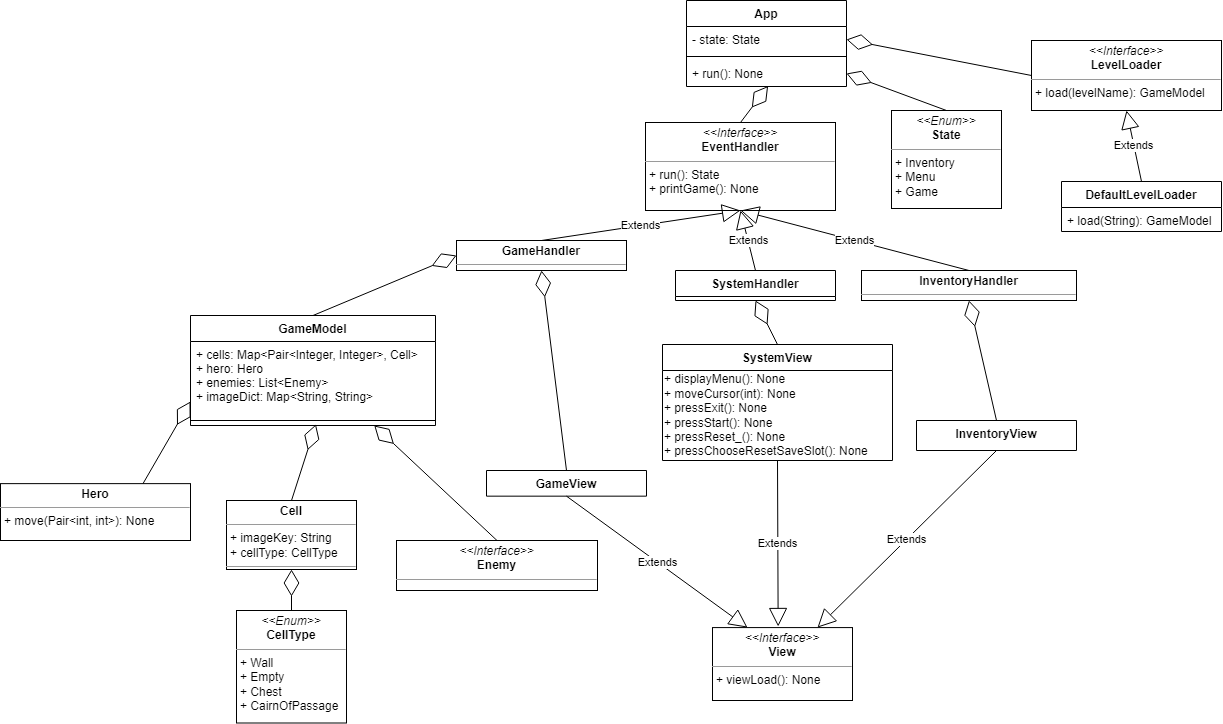

The diagram above was exported from draw.io. Its source (the exported page's mxGraphModel, read from the mxfile embedded in the PNG):
<mxGraphModel dx="2424" dy="829" grid="1" gridSize="10" guides="1" tooltips="1" connect="1" arrows="1" fold="1" page="1" pageScale="1" pageWidth="827" pageHeight="1169" math="0" shadow="0">
  <root>
    <mxCell id="K5_AdJa3xLiILIUgUEgY-0" />
    <mxCell id="K5_AdJa3xLiILIUgUEgY-1" parent="K5_AdJa3xLiILIUgUEgY-0" />
    <mxCell id="K5_AdJa3xLiILIUgUEgY-2" value="App" style="swimlane;fontStyle=1;align=center;verticalAlign=top;childLayout=stackLayout;horizontal=1;startSize=26;horizontalStack=0;resizeParent=1;resizeParentMax=0;resizeLast=0;collapsible=1;marginBottom=0;" vertex="1" parent="K5_AdJa3xLiILIUgUEgY-1">
      <mxGeometry x="650" y="150" width="160" height="86" as="geometry" />
    </mxCell>
    <mxCell id="K5_AdJa3xLiILIUgUEgY-3" value="- state: State" style="text;strokeColor=none;fillColor=none;align=left;verticalAlign=top;spacingLeft=4;spacingRight=4;overflow=hidden;rotatable=0;points=[[0,0.5],[1,0.5]];portConstraint=eastwest;" vertex="1" parent="K5_AdJa3xLiILIUgUEgY-2">
      <mxGeometry y="26" width="160" height="26" as="geometry" />
    </mxCell>
    <mxCell id="K5_AdJa3xLiILIUgUEgY-4" value="" style="line;strokeWidth=1;fillColor=none;align=left;verticalAlign=middle;spacingTop=-1;spacingLeft=3;spacingRight=3;rotatable=0;labelPosition=right;points=[];portConstraint=eastwest;" vertex="1" parent="K5_AdJa3xLiILIUgUEgY-2">
      <mxGeometry y="52" width="160" height="8" as="geometry" />
    </mxCell>
    <mxCell id="K5_AdJa3xLiILIUgUEgY-5" value="+ run(): None" style="text;strokeColor=none;fillColor=none;align=left;verticalAlign=top;spacingLeft=4;spacingRight=4;overflow=hidden;rotatable=0;points=[[0,0.5],[1,0.5]];portConstraint=eastwest;" vertex="1" parent="K5_AdJa3xLiILIUgUEgY-2">
      <mxGeometry y="60" width="160" height="26" as="geometry" />
    </mxCell>
    <mxCell id="K5_AdJa3xLiILIUgUEgY-6" value="&lt;p style=&quot;margin: 0px ; margin-top: 4px ; text-align: center&quot;&gt;&lt;i&gt;&amp;lt;&amp;lt;Enum&amp;gt;&amp;gt;&lt;/i&gt;&lt;br&gt;&lt;b&gt;State&lt;/b&gt;&lt;/p&gt;&lt;hr size=&quot;1&quot;&gt;&lt;p style=&quot;margin: 0px ; margin-left: 4px&quot;&gt;+ Inventory&lt;br&gt;+ Menu&lt;/p&gt;&lt;p style=&quot;margin: 0px ; margin-left: 4px&quot;&gt;+ Game&lt;/p&gt;&lt;p style=&quot;margin: 0px ; margin-left: 4px&quot;&gt;&lt;br&gt;&lt;br&gt;&lt;/p&gt;" style="verticalAlign=top;align=left;overflow=fill;fontSize=12;fontFamily=Helvetica;html=1;" vertex="1" parent="K5_AdJa3xLiILIUgUEgY-1">
      <mxGeometry x="855" y="260" width="110" height="98" as="geometry" />
    </mxCell>
    <mxCell id="K5_AdJa3xLiILIUgUEgY-7" value="&lt;p style=&quot;margin: 0px ; margin-top: 4px ; text-align: center&quot;&gt;&lt;i&gt;&amp;lt;&amp;lt;Interface&amp;gt;&amp;gt;&lt;/i&gt;&lt;br&gt;&lt;b&gt;EventHandler&lt;/b&gt;&lt;/p&gt;&lt;hr size=&quot;1&quot;&gt;&lt;p style=&quot;margin: 0px ; margin-left: 4px&quot;&gt;+ run(): State&lt;/p&gt;&lt;p style=&quot;margin: 0px ; margin-left: 4px&quot;&gt;+&amp;nbsp;printGame(): None&lt;/p&gt;" style="verticalAlign=top;align=left;overflow=fill;fontSize=12;fontFamily=Helvetica;html=1;" vertex="1" parent="K5_AdJa3xLiILIUgUEgY-1">
      <mxGeometry x="609" y="272" width="190" height="88" as="geometry" />
    </mxCell>
    <mxCell id="K5_AdJa3xLiILIUgUEgY-8" value="&lt;p style=&quot;margin: 0px ; margin-top: 4px ; text-align: center&quot;&gt;&lt;b&gt;InventoryHandler&lt;/b&gt;&lt;/p&gt;&lt;hr size=&quot;1&quot;&gt;&lt;div style=&quot;height: 2px&quot;&gt;&lt;div style=&quot;height: 2px&quot;&gt;&lt;br&gt;&lt;/div&gt;&lt;div style=&quot;height: 2px&quot;&gt;&lt;br&gt;&lt;/div&gt;&lt;div style=&quot;height: 2px&quot;&gt;&amp;nbsp;&lt;/div&gt;&lt;/div&gt;" style="verticalAlign=top;align=left;overflow=fill;fontSize=12;fontFamily=Helvetica;html=1;" vertex="1" parent="K5_AdJa3xLiILIUgUEgY-1">
      <mxGeometry x="825" y="420" width="215" height="30" as="geometry" />
    </mxCell>
    <mxCell id="K5_AdJa3xLiILIUgUEgY-9" value="&lt;p style=&quot;margin: 0px ; margin-top: 4px ; text-align: center&quot;&gt;&lt;b&gt;GameHandler&lt;/b&gt;&lt;/p&gt;&lt;hr size=&quot;1&quot;&gt;&lt;div style=&quot;height: 2px&quot;&gt;&amp;nbsp;&lt;/div&gt;" style="verticalAlign=top;align=left;overflow=fill;fontSize=12;fontFamily=Helvetica;html=1;" vertex="1" parent="K5_AdJa3xLiILIUgUEgY-1">
      <mxGeometry x="420" y="390" width="170" height="30" as="geometry" />
    </mxCell>
    <mxCell id="K5_AdJa3xLiILIUgUEgY-10" value="GameModel" style="swimlane;fontStyle=1;align=center;verticalAlign=top;childLayout=stackLayout;horizontal=1;startSize=26;horizontalStack=0;resizeParent=1;resizeParentMax=0;resizeLast=0;collapsible=1;marginBottom=0;" vertex="1" parent="K5_AdJa3xLiILIUgUEgY-1">
      <mxGeometry x="154" y="465" width="245" height="110" as="geometry">
        <mxRectangle x="75" y="550" width="60" height="26" as="alternateBounds" />
      </mxGeometry>
    </mxCell>
    <mxCell id="K5_AdJa3xLiILIUgUEgY-11" value="+ cells: Map&lt;Pair&lt;Integer, Integer&gt;, Cell&gt;&#10;+ hero: Hero&#10;+ enemies: List&lt;Enemy&gt;&#10;+ imageDict: Map&lt;String, String&gt;" style="text;strokeColor=none;fillColor=none;align=left;verticalAlign=top;spacingLeft=4;spacingRight=4;overflow=hidden;rotatable=0;points=[[0,0.5],[1,0.5]];portConstraint=eastwest;" vertex="1" parent="K5_AdJa3xLiILIUgUEgY-10">
      <mxGeometry y="26" width="245" height="74" as="geometry" />
    </mxCell>
    <mxCell id="K5_AdJa3xLiILIUgUEgY-12" value="" style="line;strokeWidth=1;fillColor=none;align=left;verticalAlign=middle;spacingTop=-1;spacingLeft=3;spacingRight=3;rotatable=0;labelPosition=right;points=[];portConstraint=eastwest;" vertex="1" parent="K5_AdJa3xLiILIUgUEgY-10">
      <mxGeometry y="100" width="245" height="10" as="geometry" />
    </mxCell>
    <mxCell id="K5_AdJa3xLiILIUgUEgY-13" value="&lt;p style=&quot;margin: 0px ; margin-top: 4px ; text-align: center&quot;&gt;&lt;b&gt;Cell&lt;/b&gt;&lt;/p&gt;&lt;hr size=&quot;1&quot;&gt;&lt;p style=&quot;margin: 0px ; margin-left: 4px&quot;&gt;&lt;span&gt;+ imageKey: String&lt;/span&gt;&lt;/p&gt;&lt;p style=&quot;margin: 0px ; margin-left: 4px&quot;&gt;&lt;span&gt;+ cellType: CellType&lt;/span&gt;&lt;br&gt;&lt;/p&gt;&lt;hr size=&quot;1&quot;&gt;&lt;p style=&quot;margin: 0px ; margin-left: 4px&quot;&gt;&lt;br&gt;&lt;/p&gt;" style="verticalAlign=top;align=left;overflow=fill;fontSize=12;fontFamily=Helvetica;html=1;" vertex="1" parent="K5_AdJa3xLiILIUgUEgY-1">
      <mxGeometry x="190" y="650" width="130" height="69" as="geometry" />
    </mxCell>
    <mxCell id="K5_AdJa3xLiILIUgUEgY-14" value="&lt;p style=&quot;margin: 0px ; margin-top: 4px ; text-align: center&quot;&gt;&lt;i&gt;&amp;lt;&amp;lt;Enum&amp;gt;&amp;gt;&lt;/i&gt;&lt;br&gt;&lt;b&gt;CellType&lt;/b&gt;&lt;/p&gt;&lt;hr size=&quot;1&quot;&gt;&lt;p style=&quot;margin: 0px ; margin-left: 4px&quot;&gt;+ Wall&lt;br&gt;&lt;/p&gt;&lt;p style=&quot;margin: 0px ; margin-left: 4px&quot;&gt;+ Empty&lt;/p&gt;&lt;p style=&quot;margin: 0px ; margin-left: 4px&quot;&gt;+ Chest&lt;/p&gt;&lt;p style=&quot;margin: 0px ; margin-left: 4px&quot;&gt;+ CairnOfPassage&lt;/p&gt;&lt;p style=&quot;margin: 0px ; margin-left: 4px&quot;&gt;&lt;br&gt;&lt;/p&gt;" style="verticalAlign=top;align=left;overflow=fill;fontSize=12;fontFamily=Helvetica;html=1;" vertex="1" parent="K5_AdJa3xLiILIUgUEgY-1">
      <mxGeometry x="200" y="760" width="110" height="112.5" as="geometry" />
    </mxCell>
    <mxCell id="K5_AdJa3xLiILIUgUEgY-15" value="SystemHandler" style="swimlane;fontStyle=1;align=center;verticalAlign=top;childLayout=stackLayout;horizontal=1;startSize=26;horizontalStack=0;resizeParent=1;resizeParentMax=0;resizeLast=0;collapsible=1;marginBottom=0;" vertex="1" parent="K5_AdJa3xLiILIUgUEgY-1">
      <mxGeometry x="639" y="420" width="160" height="30" as="geometry" />
    </mxCell>
    <mxCell id="K5_AdJa3xLiILIUgUEgY-17" value="&lt;p style=&quot;margin: 0px ; margin-top: 4px ; text-align: center&quot;&gt;&lt;i&gt;&amp;lt;&amp;lt;Interface&amp;gt;&amp;gt;&lt;/i&gt;&lt;br&gt;&lt;b&gt;Enemy&lt;/b&gt;&lt;/p&gt;&lt;hr size=&quot;1&quot;&gt;&lt;p style=&quot;margin: 0px ; margin-left: 4px&quot;&gt;&lt;br&gt;&lt;/p&gt;" style="verticalAlign=top;align=left;overflow=fill;fontSize=12;fontFamily=Helvetica;html=1;" vertex="1" parent="K5_AdJa3xLiILIUgUEgY-1">
      <mxGeometry x="360" y="690" width="201" height="50" as="geometry" />
    </mxCell>
    <mxCell id="K5_AdJa3xLiILIUgUEgY-18" value="&lt;p style=&quot;margin: 0px ; margin-top: 4px ; text-align: center&quot;&gt;&lt;b&gt;Hero&lt;/b&gt;&lt;/p&gt;&lt;hr size=&quot;1&quot;&gt;&lt;p style=&quot;margin: 0px ; margin-left: 4px&quot;&gt;&lt;/p&gt;&lt;p style=&quot;margin: 0px ; margin-left: 4px&quot;&gt;+ move(Pair&amp;lt;int, int&amp;gt;): None&lt;/p&gt;" style="verticalAlign=top;align=left;overflow=fill;fontSize=12;fontFamily=Helvetica;html=1;" vertex="1" parent="K5_AdJa3xLiILIUgUEgY-1">
      <mxGeometry x="-36" y="633.13" width="190" height="56.87" as="geometry" />
    </mxCell>
    <mxCell id="K5_AdJa3xLiILIUgUEgY-20" value="" style="endArrow=diamondThin;endFill=0;endSize=24;html=1;rounded=0;entryX=0.51;entryY=0.983;entryDx=0;entryDy=0;entryPerimeter=0;exitX=0.5;exitY=0;exitDx=0;exitDy=0;" edge="1" parent="K5_AdJa3xLiILIUgUEgY-1" source="K5_AdJa3xLiILIUgUEgY-7" target="K5_AdJa3xLiILIUgUEgY-5">
      <mxGeometry width="160" relative="1" as="geometry">
        <mxPoint x="590" y="280" as="sourcePoint" />
        <mxPoint x="704" y="250.00400000000013" as="targetPoint" />
      </mxGeometry>
    </mxCell>
    <mxCell id="K5_AdJa3xLiILIUgUEgY-21" value="Extends" style="endArrow=block;endSize=16;endFill=0;html=1;rounded=0;entryX=0.5;entryY=1;entryDx=0;entryDy=0;exitX=0.5;exitY=0;exitDx=0;exitDy=0;" edge="1" parent="K5_AdJa3xLiILIUgUEgY-1" source="K5_AdJa3xLiILIUgUEgY-15" target="K5_AdJa3xLiILIUgUEgY-7">
      <mxGeometry width="160" relative="1" as="geometry">
        <mxPoint x="700" y="440" as="sourcePoint" />
        <mxPoint x="740" y="350" as="targetPoint" />
      </mxGeometry>
    </mxCell>
    <mxCell id="K5_AdJa3xLiILIUgUEgY-22" value="Extends" style="endArrow=block;endSize=16;endFill=0;html=1;rounded=0;entryX=0.5;entryY=1;entryDx=0;entryDy=0;exitX=0.5;exitY=0;exitDx=0;exitDy=0;" edge="1" parent="K5_AdJa3xLiILIUgUEgY-1" source="K5_AdJa3xLiILIUgUEgY-9" target="K5_AdJa3xLiILIUgUEgY-7">
      <mxGeometry width="160" relative="1" as="geometry">
        <mxPoint x="580" y="350" as="sourcePoint" />
        <mxPoint x="740" y="350" as="targetPoint" />
      </mxGeometry>
    </mxCell>
    <mxCell id="K5_AdJa3xLiILIUgUEgY-23" value="Extends" style="endArrow=block;endSize=16;endFill=0;html=1;rounded=0;entryX=0.5;entryY=1;entryDx=0;entryDy=0;exitX=0.5;exitY=0;exitDx=0;exitDy=0;" edge="1" parent="K5_AdJa3xLiILIUgUEgY-1" source="K5_AdJa3xLiILIUgUEgY-8" target="K5_AdJa3xLiILIUgUEgY-7">
      <mxGeometry width="160" relative="1" as="geometry">
        <mxPoint x="580" y="350" as="sourcePoint" />
        <mxPoint x="740" y="350" as="targetPoint" />
      </mxGeometry>
    </mxCell>
    <mxCell id="K5_AdJa3xLiILIUgUEgY-24" value="" style="group" connectable="0" vertex="1" parent="K5_AdJa3xLiILIUgUEgY-1">
      <mxGeometry x="580" y="600" width="578" height="250" as="geometry" />
    </mxCell>
    <mxCell id="K5_AdJa3xLiILIUgUEgY-26" value="InventoryView" style="swimlane;fontStyle=1;align=center;verticalAlign=top;childLayout=stackLayout;horizontal=1;startSize=30;horizontalStack=0;resizeParent=1;resizeParentMax=0;resizeLast=0;collapsible=1;marginBottom=0;" vertex="1" parent="K5_AdJa3xLiILIUgUEgY-24">
      <mxGeometry x="300" y="-30" width="160" height="30" as="geometry" />
    </mxCell>
    <mxCell id="K5_AdJa3xLiILIUgUEgY-28" value="&lt;p style=&quot;margin: 0px ; margin-top: 4px ; text-align: center&quot;&gt;&lt;i&gt;&amp;lt;&amp;lt;Interface&amp;gt;&amp;gt;&lt;/i&gt;&lt;br&gt;&lt;b&gt;View&lt;/b&gt;&lt;/p&gt;&lt;hr size=&quot;1&quot;&gt;&lt;p style=&quot;margin: 0px ; margin-left: 4px&quot;&gt;+ viewLoad(): None&lt;br&gt;&lt;br&gt;&lt;/p&gt;" style="verticalAlign=top;align=left;overflow=fill;fontSize=12;fontFamily=Helvetica;html=1;" vertex="1" parent="K5_AdJa3xLiILIUgUEgY-24">
      <mxGeometry x="96" y="177.08333333333334" width="140" height="72.91666666666667" as="geometry" />
    </mxCell>
    <mxCell id="K5_AdJa3xLiILIUgUEgY-31" value="Extends" style="endArrow=block;endSize=16;endFill=0;html=1;rounded=0;exitX=0.5;exitY=1;exitDx=0;exitDy=0;entryX=0.75;entryY=0;entryDx=0;entryDy=0;" edge="1" parent="K5_AdJa3xLiILIUgUEgY-24" source="K5_AdJa3xLiILIUgUEgY-26" target="K5_AdJa3xLiILIUgUEgY-28">
      <mxGeometry width="160" relative="1" as="geometry">
        <mxPoint x="64" y="68.92666666666669" as="sourcePoint" />
        <mxPoint x="354" y="173.09333333333336" as="targetPoint" />
      </mxGeometry>
    </mxCell>
    <mxCell id="K5_AdJa3xLiILIUgUEgY-33" value="" style="endArrow=diamondThin;endFill=0;endSize=24;html=1;rounded=0;entryX=0;entryY=0.5;entryDx=0;entryDy=0;exitX=0.5;exitY=0;exitDx=0;exitDy=0;" edge="1" parent="K5_AdJa3xLiILIUgUEgY-1" source="K5_AdJa3xLiILIUgUEgY-10" target="K5_AdJa3xLiILIUgUEgY-9">
      <mxGeometry width="160" relative="1" as="geometry">
        <mxPoint x="439.40999999999997" y="539.01" as="sourcePoint" />
        <mxPoint x="440.37" y="479.9999999999998" as="targetPoint" />
      </mxGeometry>
    </mxCell>
    <mxCell id="K5_AdJa3xLiILIUgUEgY-34" value="&lt;p style=&quot;margin: 0px ; margin-top: 4px ; text-align: center&quot;&gt;&lt;i&gt;&amp;lt;&amp;lt;Interface&amp;gt;&amp;gt;&lt;/i&gt;&lt;br&gt;&lt;b&gt;LevelLoader&lt;/b&gt;&lt;/p&gt;&lt;hr size=&quot;1&quot;&gt;&lt;p style=&quot;margin: 0px ; margin-left: 4px&quot;&gt;+ load(levelName): GameModel&lt;/p&gt;" style="verticalAlign=top;align=left;overflow=fill;fontSize=12;fontFamily=Helvetica;html=1;" vertex="1" parent="K5_AdJa3xLiILIUgUEgY-1">
      <mxGeometry x="995" y="190" width="190" height="70" as="geometry" />
    </mxCell>
    <mxCell id="K5_AdJa3xLiILIUgUEgY-35" value="DefaultLevelLoader" style="swimlane;fontStyle=1;align=center;verticalAlign=top;childLayout=stackLayout;horizontal=1;startSize=26;horizontalStack=0;resizeParent=1;resizeParentMax=0;resizeLast=0;collapsible=1;marginBottom=0;" vertex="1" parent="K5_AdJa3xLiILIUgUEgY-1">
      <mxGeometry x="1025" y="331" width="160" height="50" as="geometry" />
    </mxCell>
    <mxCell id="K5_AdJa3xLiILIUgUEgY-36" value="+ load(String): GameModel" style="text;strokeColor=none;fillColor=none;align=left;verticalAlign=top;spacingLeft=4;spacingRight=4;overflow=hidden;rotatable=0;points=[[0,0.5],[1,0.5]];portConstraint=eastwest;" vertex="1" parent="K5_AdJa3xLiILIUgUEgY-35">
      <mxGeometry y="26" width="160" height="24" as="geometry" />
    </mxCell>
    <mxCell id="K5_AdJa3xLiILIUgUEgY-37" value="Extends" style="endArrow=block;endSize=16;endFill=0;html=1;rounded=0;entryX=0.5;entryY=1;entryDx=0;entryDy=0;exitX=0.5;exitY=0;exitDx=0;exitDy=0;" edge="1" parent="K5_AdJa3xLiILIUgUEgY-1" source="K5_AdJa3xLiILIUgUEgY-35" target="K5_AdJa3xLiILIUgUEgY-34">
      <mxGeometry width="160" relative="1" as="geometry">
        <mxPoint x="330" y="420" as="sourcePoint" />
        <mxPoint x="490" y="420" as="targetPoint" />
      </mxGeometry>
    </mxCell>
    <mxCell id="K5_AdJa3xLiILIUgUEgY-38" value="" style="endArrow=diamondThin;endFill=0;endSize=24;html=1;rounded=0;exitX=0;exitY=0.5;exitDx=0;exitDy=0;entryX=1;entryY=0.5;entryDx=0;entryDy=0;" edge="1" parent="K5_AdJa3xLiILIUgUEgY-1" source="K5_AdJa3xLiILIUgUEgY-34" target="K5_AdJa3xLiILIUgUEgY-3">
      <mxGeometry width="160" relative="1" as="geometry">
        <mxPoint x="550" y="240" as="sourcePoint" />
        <mxPoint x="620" y="-20" as="targetPoint" />
      </mxGeometry>
    </mxCell>
    <mxCell id="K5_AdJa3xLiILIUgUEgY-39" value="" style="endArrow=diamondThin;endFill=0;endSize=24;html=1;rounded=0;exitX=0.5;exitY=0;exitDx=0;exitDy=0;entryX=1;entryY=0.5;entryDx=0;entryDy=0;" edge="1" parent="K5_AdJa3xLiILIUgUEgY-1" source="K5_AdJa3xLiILIUgUEgY-6" target="K5_AdJa3xLiILIUgUEgY-5">
      <mxGeometry width="160" relative="1" as="geometry">
        <mxPoint x="700" y="-90" as="sourcePoint" />
        <mxPoint x="790" y="-20" as="targetPoint" />
      </mxGeometry>
    </mxCell>
    <mxCell id="K5_AdJa3xLiILIUgUEgY-40" value="" style="endArrow=diamondThin;endFill=0;endSize=24;html=1;rounded=0;exitX=0.5;exitY=0;exitDx=0;exitDy=0;entryX=0.5;entryY=1;entryDx=0;entryDy=0;" edge="1" parent="K5_AdJa3xLiILIUgUEgY-1" source="K5_AdJa3xLiILIUgUEgY-14" target="K5_AdJa3xLiILIUgUEgY-13">
      <mxGeometry width="160" relative="1" as="geometry">
        <mxPoint x="245" y="1064.5" as="sourcePoint" />
        <mxPoint x="320" y="740" as="targetPoint" />
      </mxGeometry>
    </mxCell>
    <mxCell id="K5_AdJa3xLiILIUgUEgY-41" value="" style="endArrow=diamondThin;endFill=0;endSize=24;html=1;rounded=0;exitX=0.5;exitY=0;exitDx=0;exitDy=0;entryX=0.75;entryY=1;entryDx=0;entryDy=0;" edge="1" parent="K5_AdJa3xLiILIUgUEgY-1" source="K5_AdJa3xLiILIUgUEgY-17" target="K5_AdJa3xLiILIUgUEgY-10">
      <mxGeometry width="160" relative="1" as="geometry">
        <mxPoint x="442.5" y="730" as="sourcePoint" />
        <mxPoint x="412.26744186046517" y="685" as="targetPoint" />
      </mxGeometry>
    </mxCell>
    <mxCell id="K5_AdJa3xLiILIUgUEgY-42" value="" style="endArrow=diamondThin;endFill=0;endSize=24;html=1;rounded=0;entryX=0.5;entryY=1;entryDx=0;entryDy=0;exitX=0.5;exitY=0;exitDx=0;exitDy=0;" edge="1" parent="K5_AdJa3xLiILIUgUEgY-1" source="K5_AdJa3xLiILIUgUEgY-27" target="K5_AdJa3xLiILIUgUEgY-9">
      <mxGeometry width="160" relative="1" as="geometry">
        <mxPoint x="490" y="690" as="sourcePoint" />
        <mxPoint x="560" y="690" as="targetPoint" />
        <Array as="points" />
      </mxGeometry>
    </mxCell>
    <mxCell id="K5_AdJa3xLiILIUgUEgY-43" value="" style="endArrow=diamondThin;endFill=0;endSize=24;html=1;rounded=0;entryX=0.5;entryY=1;entryDx=0;entryDy=0;exitX=0.5;exitY=0;exitDx=0;exitDy=0;" edge="1" parent="K5_AdJa3xLiILIUgUEgY-1" source="K5_AdJa3xLiILIUgUEgY-25" target="K5_AdJa3xLiILIUgUEgY-15">
      <mxGeometry width="160" relative="1" as="geometry">
        <mxPoint x="951.0000000000005" y="940" as="sourcePoint" />
        <mxPoint x="703.5200000000004" y="500.986" as="targetPoint" />
        <Array as="points" />
      </mxGeometry>
    </mxCell>
    <mxCell id="K5_AdJa3xLiILIUgUEgY-44" value="" style="endArrow=diamondThin;endFill=0;endSize=24;html=1;rounded=0;entryX=0.5;entryY=1;entryDx=0;entryDy=0;exitX=0.5;exitY=0;exitDx=0;exitDy=0;" edge="1" parent="K5_AdJa3xLiILIUgUEgY-1" source="K5_AdJa3xLiILIUgUEgY-26" target="K5_AdJa3xLiILIUgUEgY-8">
      <mxGeometry width="160" relative="1" as="geometry">
        <mxPoint x="1150" y="850" as="sourcePoint" />
        <mxPoint x="975" y="496" as="targetPoint" />
      </mxGeometry>
    </mxCell>
    <mxCell id="K5_AdJa3xLiILIUgUEgY-45" value="" style="endArrow=diamondThin;endFill=0;endSize=24;html=1;rounded=0;exitX=0.5;exitY=0;exitDx=0;exitDy=0;entryX=0.512;entryY=0.886;entryDx=0;entryDy=0;entryPerimeter=0;" edge="1" parent="K5_AdJa3xLiILIUgUEgY-1" source="K5_AdJa3xLiILIUgUEgY-13" target="K5_AdJa3xLiILIUgUEgY-12">
      <mxGeometry width="160" relative="1" as="geometry">
        <mxPoint x="-40" y="760" as="sourcePoint" />
        <mxPoint x="392.94500000000016" y="687.3200000000002" as="targetPoint" />
      </mxGeometry>
    </mxCell>
    <mxCell id="K5_AdJa3xLiILIUgUEgY-48" value="" style="endArrow=diamondThin;endFill=0;endSize=24;html=1;rounded=0;exitX=0.75;exitY=0;exitDx=0;exitDy=0;entryX=0;entryY=0.811;entryDx=0;entryDy=0;entryPerimeter=0;" edge="1" parent="K5_AdJa3xLiILIUgUEgY-1" source="K5_AdJa3xLiILIUgUEgY-18" target="K5_AdJa3xLiILIUgUEgY-11">
      <mxGeometry width="160" relative="1" as="geometry">
        <mxPoint x="328" y="781.14" as="sourcePoint" />
        <mxPoint x="200" y="620" as="targetPoint" />
      </mxGeometry>
    </mxCell>
    <mxCell id="K5_AdJa3xLiILIUgUEgY-25" value="SystemView" style="swimlane;fontStyle=1;align=center;verticalAlign=top;childLayout=stackLayout;horizontal=1;startSize=26;horizontalStack=0;resizeParent=1;resizeParentMax=0;resizeLast=0;collapsible=1;marginBottom=0;" vertex="1" parent="K5_AdJa3xLiILIUgUEgY-1">
      <mxGeometry x="626" y="494" width="230" height="116" as="geometry" />
    </mxCell>
    <mxCell id="F01l4puEmBeaiSO2Ygqj-0" value="+ displayMenu(): None&lt;br&gt;+ moveCursor(int): None&lt;br&gt;+ pressExit(): None&lt;br&gt;+ pressStart(): None&lt;br&gt;+ pressReset_(): None&lt;br&gt;+&amp;nbsp;pressChooseResetSaveSlot(): None" style="text;html=1;align=left;verticalAlign=middle;resizable=0;points=[];autosize=1;strokeColor=none;fillColor=none;fontColor=none;" vertex="1" parent="K5_AdJa3xLiILIUgUEgY-25">
      <mxGeometry y="26" width="230" height="90" as="geometry" />
    </mxCell>
    <mxCell id="K5_AdJa3xLiILIUgUEgY-29" value="Extends" style="endArrow=block;endSize=16;endFill=0;html=1;rounded=0;entryX=0.469;entryY=-0.015;entryDx=0;entryDy=0;exitX=0.5;exitY=1;exitDx=0;exitDy=0;entryPerimeter=0;" edge="1" parent="K5_AdJa3xLiILIUgUEgY-1" source="K5_AdJa3xLiILIUgUEgY-25" target="K5_AdJa3xLiILIUgUEgY-28">
      <mxGeometry width="160" relative="1" as="geometry">
        <mxPoint x="644" y="681.8433333333334" as="sourcePoint" />
        <mxPoint x="804" y="681.8433333333334" as="targetPoint" />
      </mxGeometry>
    </mxCell>
    <mxCell id="K5_AdJa3xLiILIUgUEgY-27" value="GameView" style="swimlane;fontStyle=1;align=center;verticalAlign=top;childLayout=stackLayout;horizontal=1;startSize=26;horizontalStack=0;resizeParent=1;resizeParentMax=0;resizeLast=0;collapsible=1;marginBottom=0;" vertex="1" parent="K5_AdJa3xLiILIUgUEgY-1">
      <mxGeometry x="450" y="620.0022023809524" width="160" height="25.669642857142865" as="geometry" />
    </mxCell>
    <mxCell id="K5_AdJa3xLiILIUgUEgY-30" value="Extends" style="endArrow=block;endSize=16;endFill=0;html=1;rounded=0;exitX=0.5;exitY=1;exitDx=0;exitDy=0;entryX=0.25;entryY=0;entryDx=0;entryDy=0;" edge="1" parent="K5_AdJa3xLiILIUgUEgY-1" source="K5_AdJa3xLiILIUgUEgY-27" target="K5_AdJa3xLiILIUgUEgY-28">
      <mxGeometry width="160" relative="1" as="geometry">
        <mxPoint x="684" y="741.8433333333334" as="sourcePoint" />
        <mxPoint x="904" y="721.01" as="targetPoint" />
      </mxGeometry>
    </mxCell>
  </root>
</mxGraphModel>